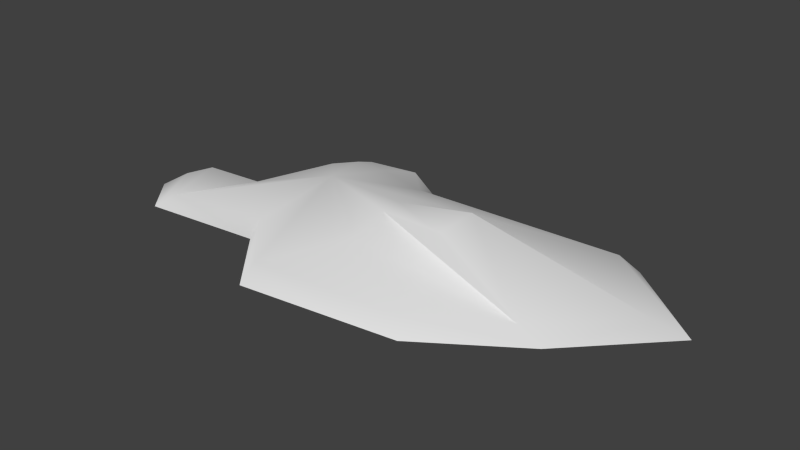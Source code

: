 # Source: MonteLixo.blend  (saved by Blender 2.75.0; exported with 4.5.12 LTS)
import bpy
from mathutils import Matrix  # noqa: F401  (used for matrix-valued properties, if any)

bpy.ops.wm.read_factory_settings(use_empty=True)
scene = bpy.context.scene
scene.name = 'Scene'

# ---- collections
col_collection_1 = bpy.data.collections.new('Collection 1'); scene.collection.children.link(col_collection_1)

# ---- materials (node trees are filled in below, after node groups)
mat_city = bpy.data.materials.new('City')
mat_city.alpha_threshold = 0.0
mat_city.use_transparent_shadow = False
mat_city.roughness = 0.5

# ---- material node trees

# ---- world
world_world = bpy.data.worlds.new('World'); scene.world = world_world
world_world.color = (0.05088, 0.05088, 0.05088)
world_world.use_sun_shadow = False
world_world.sun_shadow_jitter_overblur = 0.0
world_world.cycles.sampling_method = 'MANUAL'
world_world.cycles.sample_map_resolution = 256

# ---- meshes
me_untitled = bpy.data.meshes.new('Untitled')
me_untitled.from_pydata([(1.115, 0.0, -0.5914), (1.116, 0.0, 0.3294), (-1.042, 0.0, -0.5911), (-1.417, 0.0, 0.5088), (-0.5535, 0.2436, -0.0704), (1.612, 0.0, -0.1791), (-0.3736, 5.96e-08, 0.8159), (-0.6987, 0.0, 0.4355), (0.566, 0.0, 0.6999), (-1.208, 0.0, -0.1051), (-1.56, 0.0, -0.004789), (-1.612, 5.96e-08, 0.2785), (-1.326, 0.1426, 0.135), (-1.376, 0.1426, 0.2841), (-0.5575, 0.0, -0.8159), (-0.8692, 0.0, -0.7662), (-0.2047, 0.0, -0.5912), (-0.7746, 0.1065, -0.5382), (-0.5872, 0.09341, -0.5623), (1.035, 0.1122, -0.5011), (-0.2579, 0.09066, -0.489), (1.424, 0.03184, -0.1765), (0.9554, 0.05342, 0.2944), (0.4075, 0.06601, 0.6179), (-0.373, 0.08861, 0.7008), (-0.7011, 0.08244, 0.3532), (-1.321, 0.07036, 0.4273), (0.365, 0.2691, 0.1322), (0.3746, 0.2847, -0.128), (-0.0843, 0.2129, -0.09822), (-0.08462, 0.2053, 0.03022), (-0.1171, 0.1148, 0.2322)], [], [(8, 23, 24, 6), (9, 4, 18, 17, 2), (1, 5, 21, 22), (19, 20, 4), (19, 21, 5, 0), (7, 25, 26, 3), (6, 24, 25, 7), (1, 22, 23, 8), (3, 26, 13), (10, 12, 9), (11, 13, 12, 10), (3, 13, 11), (2, 17, 15), (15, 17, 18, 14), (20, 18, 4), (16, 20, 19, 0), (14, 18, 20, 16), (4, 29, 28, 21, 19), (27, 28, 29, 30), (23, 22, 27, 30, 31), (24, 23, 31, 4), (25, 24, 4), (26, 25, 4), (13, 26, 4, 9, 12), (22, 21, 28, 27), (30, 29, 4), (31, 30, 4)])
me_untitled.polygons.foreach_set('use_smooth', [True] * 27)
_uv = me_untitled.uv_layers.new(name='map1')
_uv.uv.foreach_set('vector', [0.02504, 0.443, 0.02836, 0.4414, 0.04468, 0.443, 0.04469, 0.4453, 0.06214, 0.4275, 0.04846, 0.4282, 0.04916, 0.4187, 0.05308, 0.4191, 0.05867, 0.4181, 0.01353, 0.4359, 0.003178, 0.4261, 0.007107, 0.4261, 0.0169, 0.4352, 0.01524, 0.4199, 0.04228, 0.4201, 0.04846, 0.4282, 0.01524, 0.4199, 0.007107, 0.4261, 0.003178, 0.4261, 0.01357, 0.4181, 0.05149, 0.4379, 0.05154, 0.4363, 0.06451, 0.4378, 0.06652, 0.4393, 0.04469, 0.4453, 0.04468, 0.443, 0.05154, 0.4363, 0.05149, 0.4379, 0.01353, 0.4359, 0.0169, 0.4352, 0.02836, 0.4414, 0.02504, 0.443, 0.06652, 0.4393, 0.06451, 0.4378, 0.06567, 0.435, 0.0695, 0.4294, 0.0646, 0.4321, 0.06214, 0.4275, 0.07059, 0.4349, 0.06567, 0.435, 0.0646, 0.4321, 0.0695, 0.4294, 0.06652, 0.4393, 0.06567, 0.435, 0.07059, 0.4349, 0.05867, 0.4181, 0.05308, 0.4191, 0.05506, 0.4147, 0.05506, 0.4147, 0.05308, 0.4191, 0.04916, 0.4187, 0.04854, 0.4138, 0.04228, 0.4201, 0.04916, 0.4187, 0.04846, 0.4282, 0.04116, 0.4181, 0.04228, 0.4201, 0.01524, 0.4199, 0.01357, 0.4181, 0.04854, 0.4138, 0.04916, 0.4187, 0.04228, 0.4201, 0.04116, 0.4181, 0.04846, 0.4282, 0.03864, 0.4276, 0.02905, 0.427, 0.007107, 0.4261, 0.01524, 0.4199, 0.02925, 0.4321, 0.02905, 0.427, 0.03864, 0.4276, 0.03865, 0.4301, 0.02836, 0.4414, 0.0169, 0.4352, 0.02925, 0.4321, 0.03865, 0.4301, 0.03933, 0.434, 0.04468, 0.443, 0.02836, 0.4414, 0.03933, 0.434, 0.04846, 0.4282, 0.05154, 0.4363, 0.04468, 0.443, 0.04846, 0.4282, 0.06451, 0.4378, 0.05154, 0.4363, 0.04846, 0.4282, 0.06567, 0.435, 0.06451, 0.4378, 0.04846, 0.4282, 0.06214, 0.4275, 0.0646, 0.4321, 0.0169, 0.4352, 0.007107, 0.4261, 0.02905, 0.427, 0.02925, 0.4321, 0.03865, 0.4301, 0.03864, 0.4276, 0.04846, 0.4282, 0.03933, 0.434, 0.03865, 0.4301, 0.04846, 0.4282])
_ca = me_untitled.color_attributes.new('colorSet0', 'BYTE_COLOR', 'CORNER')
_ca.data.foreach_set('color', [1.0, 1.0, 1.0, 1.0, 1.0, 1.0, 1.0, 1.0, 1.0, 1.0, 1.0, 1.0, 1.0, 1.0, 1.0, 1.0, 1.0, 1.0, 1.0, 1.0, 1.0, 1.0, 1.0, 1.0, 1.0, 1.0, 1.0, 1.0, 1.0, 1.0, 1.0, 1.0, 1.0, 1.0, 1.0, 1.0, 1.0, 1.0, 1.0, 1.0, 1.0, 1.0, 1.0, 1.0, 1.0, 1.0, 1.0, 1.0, 1.0, 1.0, 1.0, 1.0, 1.0, 1.0, 1.0, 1.0, 1.0, 1.0, 1.0, 1.0, 1.0, 1.0, 1.0, 1.0, 1.0, 1.0, 1.0, 1.0, 1.0, 1.0, 1.0, 1.0, 1.0, 1.0, 1.0, 1.0, 1.0, 1.0, 1.0, 1.0, 1.0, 1.0, 1.0, 1.0, 1.0, 1.0, 1.0, 1.0, 1.0, 1.0, 1.0, 1.0, 1.0, 1.0, 1.0, 1.0, 1.0, 1.0, 1.0, 1.0, 1.0, 1.0, 1.0, 1.0, 1.0, 1.0, 1.0, 1.0, 1.0, 1.0, 1.0, 1.0, 1.0, 1.0, 1.0, 1.0, 1.0, 1.0, 1.0, 1.0, 1.0, 1.0, 1.0, 1.0, 1.0, 1.0, 1.0, 1.0, 1.0, 1.0, 1.0, 1.0, 1.0, 1.0, 1.0, 1.0, 1.0, 1.0, 1.0, 1.0, 1.0, 1.0, 1.0, 1.0, 1.0, 1.0, 1.0, 1.0, 1.0, 1.0, 1.0, 1.0, 1.0, 1.0, 1.0, 1.0, 1.0, 1.0, 1.0, 1.0, 1.0, 1.0, 1.0, 1.0, 1.0, 1.0, 1.0, 1.0, 1.0, 1.0, 1.0, 1.0, 1.0, 1.0, 1.0, 1.0, 1.0, 1.0, 1.0, 1.0, 1.0, 1.0, 1.0, 1.0, 1.0, 1.0, 1.0, 1.0, 1.0, 1.0, 1.0, 1.0, 1.0, 1.0, 1.0, 1.0, 1.0, 1.0, 1.0, 1.0, 1.0, 1.0, 1.0, 1.0, 1.0, 1.0, 1.0, 1.0, 1.0, 1.0, 1.0, 1.0, 1.0, 1.0, 1.0, 1.0, 1.0, 1.0, 1.0, 1.0, 1.0, 1.0, 1.0, 1.0, 1.0, 1.0, 1.0, 1.0, 1.0, 1.0, 1.0, 1.0, 1.0, 1.0, 1.0, 1.0, 1.0, 1.0, 1.0, 1.0, 1.0, 1.0, 1.0, 1.0, 1.0, 1.0, 1.0, 1.0, 1.0, 1.0, 1.0, 1.0, 1.0, 1.0, 1.0, 1.0, 1.0, 1.0, 1.0, 1.0, 1.0, 1.0, 1.0, 1.0, 1.0, 1.0, 1.0, 1.0, 1.0, 1.0, 1.0, 1.0, 1.0, 1.0, 1.0, 1.0, 1.0, 1.0, 1.0, 1.0, 1.0, 1.0, 1.0, 1.0, 1.0, 1.0, 1.0, 1.0, 1.0, 1.0, 1.0, 1.0, 1.0, 1.0, 1.0, 1.0, 1.0, 1.0, 1.0, 1.0, 1.0, 1.0, 1.0, 1.0, 1.0, 1.0, 1.0, 1.0, 1.0, 1.0, 1.0, 1.0, 1.0, 1.0, 1.0, 1.0, 1.0, 1.0, 1.0, 1.0, 1.0, 1.0, 1.0, 1.0, 1.0, 1.0, 1.0, 1.0, 1.0, 1.0, 1.0, 1.0, 1.0, 1.0, 1.0, 1.0, 1.0, 1.0, 1.0, 1.0, 1.0, 1.0, 1.0, 1.0, 1.0, 1.0, 1.0, 1.0, 1.0, 1.0, 1.0, 1.0, 1.0, 1.0, 1.0, 1.0, 1.0, 1.0, 1.0, 1.0, 1.0, 1.0, 1.0, 1.0, 1.0, 1.0, 1.0, 1.0, 1.0, 1.0, 1.0, 1.0, 1.0, 1.0, 1.0, 1.0, 1.0, 1.0, 1.0, 1.0, 1.0, 1.0, 1.0, 1.0, 1.0, 1.0, 1.0, 1.0, 1.0, 1.0, 1.0, 1.0, 1.0, 1.0, 1.0, 1.0, 1.0, 1.0, 1.0, 1.0, 1.0, 1.0, 1.0, 1.0, 1.0, 1.0, 1.0, 1.0])
me_untitled.materials.append(mat_city)
me_untitled.use_remesh_preserve_volume = False
me_untitled.use_remesh_preserve_attributes = False
me_untitled.use_mirror_vertex_groups = False
me_untitled.update()
me_untitled.normals_split_custom_set([tuple(v) for v in zip(*[iter([0.1814, 0.8956, 0.4061, 0.05039, 0.9246, 0.3776, -0.01774, 0.9574, 0.2882, -0.07853, 0.8022, 0.5919, -0.2109, 0.9622, -0.1726, -0.09139, 0.9925, -0.0817, -0.1205, 0.9596, -0.2543, -0.2512, 0.9502, -0.1845, -0.2843, 0.9459, -0.1564, 0.218, 0.9479, 0.2325, 0.2861, 0.9576, -0.03279, 0.231, 0.9721, -0.04013, 0.1937, 0.9499, 0.2453, 0.08278, 0.913, -0.3995, 0.01755, 0.8968, -0.4421, -0.09139, 0.9925, -0.0817, 0.08278, 0.913, -0.3995, 0.231, 0.9721, -0.04013, 0.2861, 0.9576, -0.03279, 0.1407, 0.7915, -0.5948, -0.2739, 0.7014, 0.6581, -0.125, 0.9009, 0.4156, -0.05791, 0.9687, 0.2415, -0.1495, 0.7772, 0.6112, -0.07853, 0.8022, 0.5919, -0.01774, 0.9574, 0.2882, -0.125, 0.9009, 0.4156, -0.2739, 0.7014, 0.6581, 0.218, 0.9479, 0.2325, 0.1937, 0.9499, 0.2453, 0.05039, 0.9246, 0.3776, 0.1814, 0.8956, 0.4061, -0.1495, 0.7772, 0.6112, -0.05791, 0.9687, 0.2415, -0.2295, 0.9674, -0.1068, -0.3905, 0.8776, -0.2781, -0.1987, 0.9631, -0.1814, -0.2109, 0.9622, -0.1726, -0.501, 0.8651, 0.02403, -0.2295, 0.9674, -0.1068, -0.1987, 0.9631, -0.1814, -0.3905, 0.8776, -0.2781, -0.1495, 0.7772, 0.6112, -0.2295, 0.9674, -0.1068, -0.501, 0.8651, 0.02403, -0.2843, 0.9459, -0.1564, -0.2512, 0.9502, -0.1845, -0.112, 0.9267, -0.3587, -0.112, 0.9267, -0.3587, -0.2512, 0.9502, -0.1845, -0.1205, 0.9596, -0.2543, 0.07706, 0.913, -0.4007, 0.01755, 0.8968, -0.4421, -0.1205, 0.9596, -0.2543, -0.09139, 0.9925, -0.0817, 0.04179, 0.7507, -0.6593, 0.01755, 0.8968, -0.4421, 0.08278, 0.913, -0.3995, 0.1407, 0.7915, -0.5948, 0.07706, 0.913, -0.4007, -0.1205, 0.9596, -0.2543, 0.01755, 0.8968, -0.4421, 0.04179, 0.7507, -0.6593, -0.09139, 0.9925, -0.0817, 0.06194, 0.9818, -0.1794, 0.1317, 0.9886, -0.07356, 0.231, 0.9721, -0.04013, 0.08278, 0.913, -0.3995, 0.08232, 0.9563, 0.2806, 0.1317, 0.9886, -0.07356, 0.06194, 0.9818, -0.1794, -0.03306, 0.9507, 0.3083, 0.05039, 0.9246, 0.3776, 0.1937, 0.9499, 0.2453, 0.08232, 0.9563, 0.2806, -0.03306, 0.9507, 0.3083, 0.05512, 0.9708, 0.2335, -0.01774, 0.9574, 0.2882, 0.05039, 0.9246, 0.3776, 0.05512, 0.9708, 0.2335, -0.09139, 0.9925, -0.0817, -0.125, 0.9009, 0.4156, -0.01774, 0.9574, 0.2882, -0.09139, 0.9925, -0.0817, -0.05791, 0.9687, 0.2415, -0.125, 0.9009, 0.4156, -0.09139, 0.9925, -0.0817, -0.2295, 0.9674, -0.1068, -0.05791, 0.9687, 0.2415, -0.09139, 0.9925, -0.0817, -0.2109, 0.9622, -0.1726, -0.1987, 0.9631, -0.1814, 0.1937, 0.9499, 0.2453, 0.231, 0.9721, -0.04013, 0.1317, 0.9886, -0.07356, 0.08232, 0.9563, 0.2806, -0.03306, 0.9507, 0.3083, 0.06194, 0.9818, -0.1794, -0.09139, 0.9925, -0.0817, 0.05512, 0.9708, 0.2335, -0.03306, 0.9507, 0.3083, -0.09139, 0.9925, -0.0817])] * 3)])

# ---- objects
ob_rubbishpile_02 = bpy.data.objects.new('RubbishPile_02', me_untitled)

# ---- transforms, parenting, visibility, modifiers, constraints
ob_rubbishpile_02.location = (0.0, 0.0, 0.0)
ob_rubbishpile_02.rotation_euler = (1.571, -0.0, 0.0)
ob_rubbishpile_02.scale = (0.2246, 0.2246, 0.2246)
ob_rubbishpile_02.color = (0.8, 0.8, 0.8, 1.0)
ob_rubbishpile_02.lineart.crease_threshold = 0.0

# ---- collection membership
col_collection_1.objects.link(ob_rubbishpile_02)

# ---- scene / render settings (as saved in the file)
scene.frame_start = 1; scene.frame_end = 250; scene.frame_set(1)
scene.render.engine = 'BLENDER_EEVEE_NEXT'
scene.render.image_settings.compression = 0
scene.render.resolution_percentage = 50
scene.render.dither_intensity = 0.0
scene.cycles.use_denoising = False
scene.cycles.samples = 200
scene.cycles.sampling_pattern = 'TABULATED_SOBOL'
scene.cycles.light_sampling_threshold = 0.0
scene.cycles.use_adaptive_sampling = False
scene.cycles.use_light_tree = False
scene.cycles.blur_glossy = 0.0
scene.cycles.pixel_filter_type = 'GAUSSIAN'
scene.cycles.sample_clamp_indirect = 0.0
scene.view_settings.view_transform = 'Standard'
bpy.context.view_layer.update()

# ---- added for rendering (the .blend has no active camera and no usable light): camera, sun
cam_auto = bpy.data.cameras.new('AutoCamera')
cam_auto.lens = 50.0
cam_auto.sensor_width = 36.0
cam_auto.clip_end = 1000.0
ob_auto_camera = bpy.data.objects.new('AutoCamera', cam_auto)
scene.collection.objects.link(ob_auto_camera)
ob_auto_camera.location = (0.753187, -0.903826, 0.634529)
ob_auto_camera.rotation_euler = (1.09748, -7.21219e-08, 0.694738)
scene.camera = ob_auto_camera
light_auto_sun = bpy.data.lights.new('AutoSun', 'SUN')
light_auto_sun.energy = 3.0
light_auto_sun.angle = 0.0523599
ob_auto_sun = bpy.data.objects.new('AutoSun', light_auto_sun)
scene.collection.objects.link(ob_auto_sun)
ob_auto_sun.rotation_euler = (0.872665, 0.174533, 0.523599)
bpy.context.view_layer.update()
